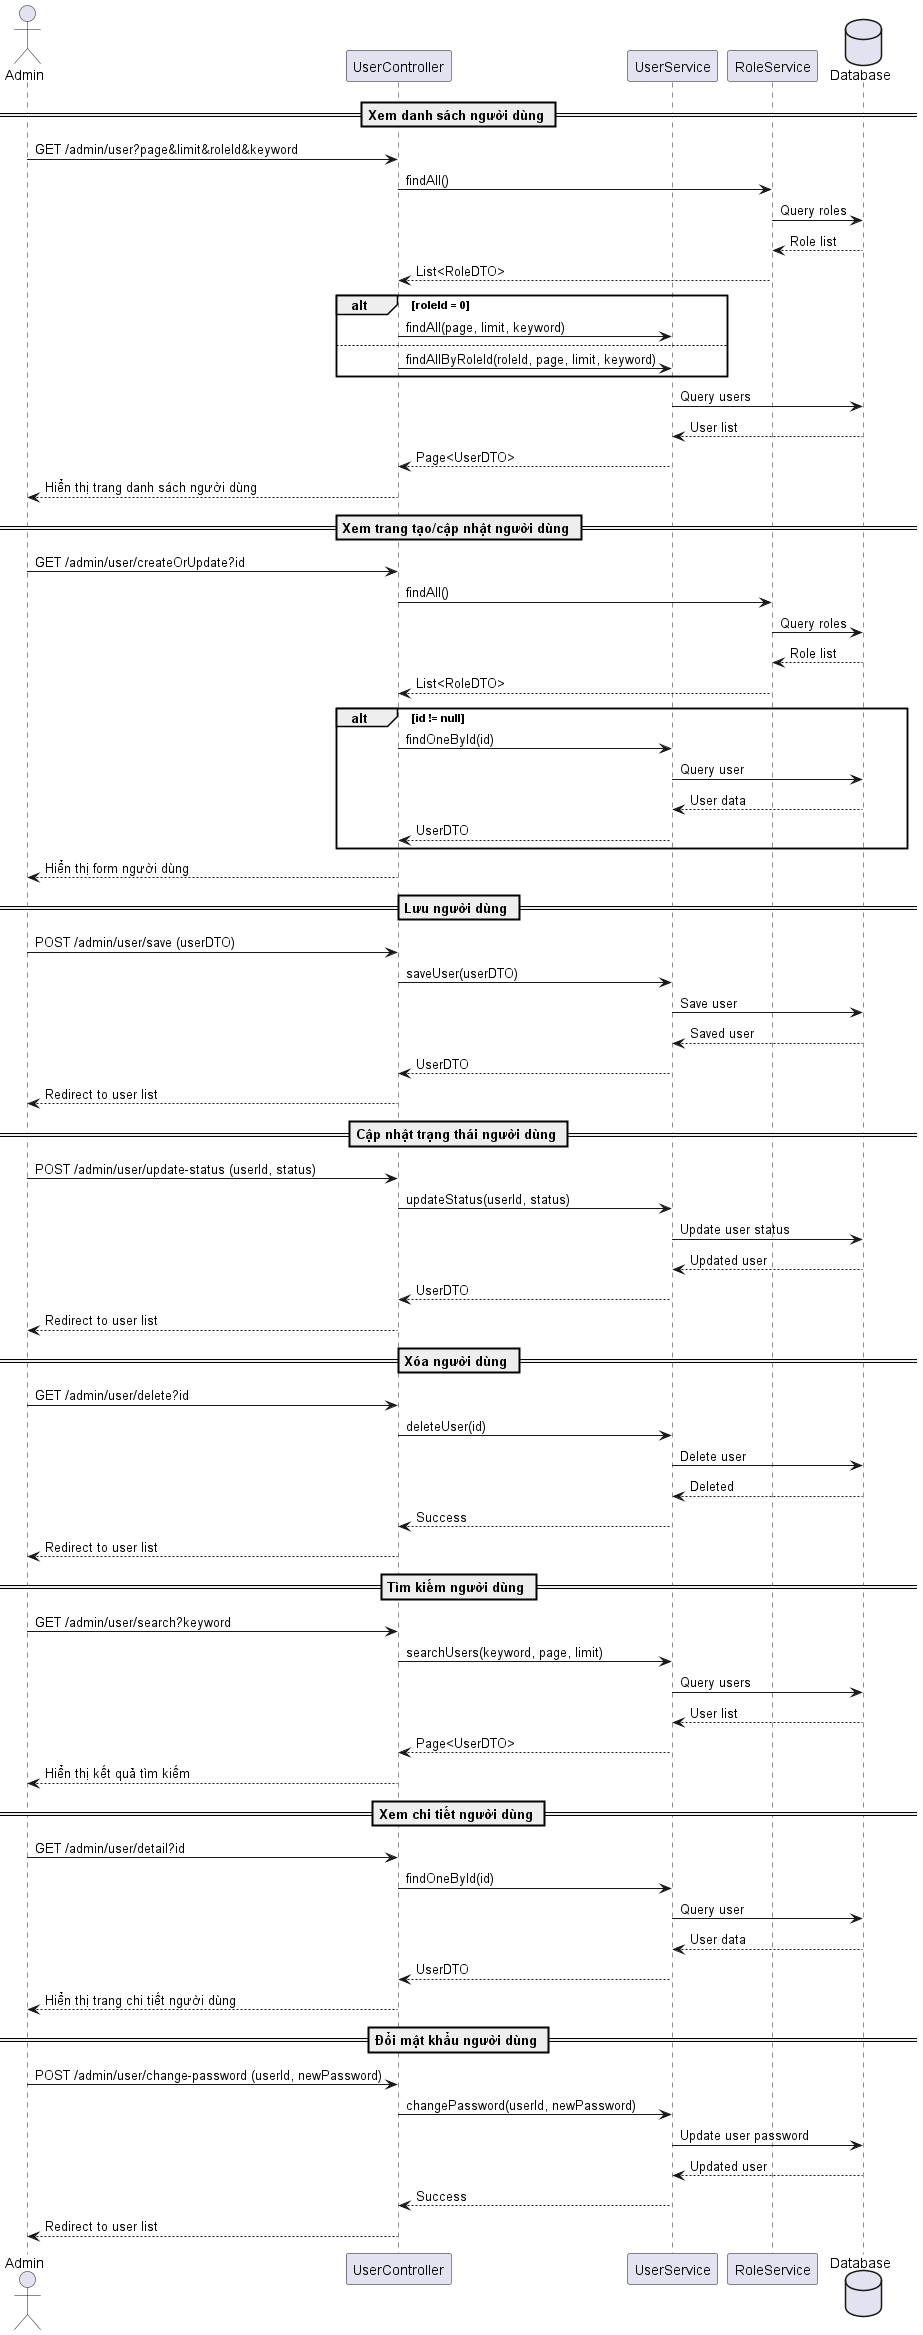

The diagram above was rendered by PlantUML. Its source (embedded in the PNG):
@startuml User Management Sequence Diagram

actor Admin
participant "UserController" as UC
participant "UserService" as US
participant "RoleService" as RS
database "Database" as DB

== Xem danh sách người dùng ==
Admin -> UC: GET /admin/user?page&limit&roleId&keyword
UC -> RS: findAll()
RS -> DB: Query roles
DB --> RS: Role list
RS --> UC: List<RoleDTO>
alt roleId = 0
    UC -> US: findAll(page, limit, keyword)
else
    UC -> US: findAllByRoleId(roleId, page, limit, keyword)
end
US -> DB: Query users
DB --> US: User list
US --> UC: Page<UserDTO>
UC --> Admin: Hiển thị trang danh sách người dùng

== Xem trang tạo/cập nhật người dùng ==
Admin -> UC: GET /admin/user/createOrUpdate?id
UC -> RS: findAll()
RS -> DB: Query roles
DB --> RS: Role list
RS --> UC: List<RoleDTO>
alt id != null
    UC -> US: findOneById(id)
    US -> DB: Query user
    DB --> US: User data
    US --> UC: UserDTO
end
UC --> Admin: Hiển thị form người dùng

== Lưu người dùng ==
Admin -> UC: POST /admin/user/save (userDTO)
UC -> US: saveUser(userDTO)
US -> DB: Save user
DB --> US: Saved user
US --> UC: UserDTO
UC --> Admin: Redirect to user list

== Cập nhật trạng thái người dùng ==
Admin -> UC: POST /admin/user/update-status (userId, status)
UC -> US: updateStatus(userId, status)
US -> DB: Update user status
DB --> US: Updated user
US --> UC: UserDTO
UC --> Admin: Redirect to user list

== Xóa người dùng ==
Admin -> UC: GET /admin/user/delete?id
UC -> US: deleteUser(id)
US -> DB: Delete user
DB --> US: Deleted
US --> UC: Success
UC --> Admin: Redirect to user list

== Tìm kiếm người dùng ==
Admin -> UC: GET /admin/user/search?keyword
UC -> US: searchUsers(keyword, page, limit)
US -> DB: Query users
DB --> US: User list
US --> UC: Page<UserDTO>
UC --> Admin: Hiển thị kết quả tìm kiếm

== Xem chi tiết người dùng ==
Admin -> UC: GET /admin/user/detail?id
UC -> US: findOneById(id)
US -> DB: Query user
DB --> US: User data
US --> UC: UserDTO
UC --> Admin: Hiển thị trang chi tiết người dùng

== Đổi mật khẩu người dùng ==
Admin -> UC: POST /admin/user/change-password (userId, newPassword)
UC -> US: changePassword(userId, newPassword)
US -> DB: Update user password
DB --> US: Updated user
US --> UC: Success
UC --> Admin: Redirect to user list

@enduml